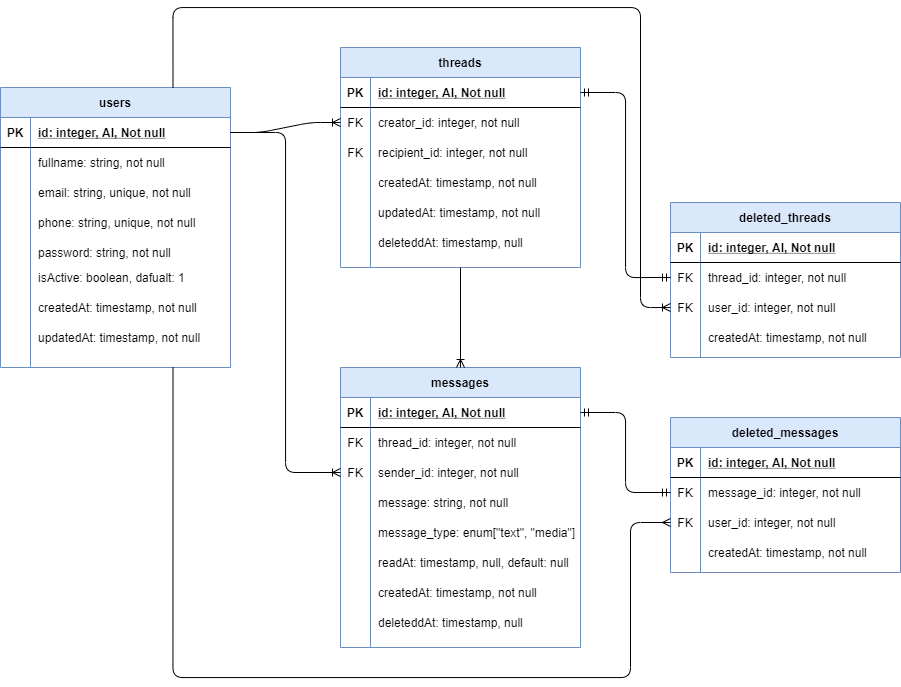

The diagram above was exported from draw.io. Its source (the exported page's mxGraphModel, read from the mxfile embedded in the PNG):
<mxGraphModel dx="1002" dy="593" grid="1" gridSize="10" guides="1" tooltips="1" connect="1" arrows="1" fold="1" page="1" pageScale="1" pageWidth="850" pageHeight="1100" math="0" shadow="0">
  <root>
    <mxCell id="0" />
    <mxCell id="1" parent="0" />
    <mxCell id="BasmKT8fIpRJjBZPhp15-1" value="users" style="shape=table;startSize=30;container=1;collapsible=1;childLayout=tableLayout;fixedRows=1;rowLines=0;fontStyle=1;align=center;resizeLast=1;fillColor=#dae8fc;strokeColor=#6c8ebf;" vertex="1" parent="1">
      <mxGeometry x="140" y="120" width="230" height="280" as="geometry" />
    </mxCell>
    <mxCell id="BasmKT8fIpRJjBZPhp15-2" value="" style="shape=partialRectangle;collapsible=0;dropTarget=0;pointerEvents=0;fillColor=none;top=0;left=0;bottom=1;right=0;points=[[0,0.5],[1,0.5]];portConstraint=eastwest;" vertex="1" parent="BasmKT8fIpRJjBZPhp15-1">
      <mxGeometry y="30" width="230" height="30" as="geometry" />
    </mxCell>
    <mxCell id="BasmKT8fIpRJjBZPhp15-3" value="PK" style="shape=partialRectangle;connectable=0;fillColor=none;top=0;left=0;bottom=0;right=0;fontStyle=1;overflow=hidden;" vertex="1" parent="BasmKT8fIpRJjBZPhp15-2">
      <mxGeometry width="30" height="30" as="geometry" />
    </mxCell>
    <mxCell id="BasmKT8fIpRJjBZPhp15-4" value="id: integer, AI, Not null" style="shape=partialRectangle;connectable=0;fillColor=none;top=0;left=0;bottom=0;right=0;align=left;spacingLeft=6;fontStyle=5;overflow=hidden;" vertex="1" parent="BasmKT8fIpRJjBZPhp15-2">
      <mxGeometry x="30" width="200" height="30" as="geometry" />
    </mxCell>
    <mxCell id="BasmKT8fIpRJjBZPhp15-5" value="" style="shape=partialRectangle;collapsible=0;dropTarget=0;pointerEvents=0;fillColor=none;top=0;left=0;bottom=0;right=0;points=[[0,0.5],[1,0.5]];portConstraint=eastwest;" vertex="1" parent="BasmKT8fIpRJjBZPhp15-1">
      <mxGeometry y="60" width="230" height="30" as="geometry" />
    </mxCell>
    <mxCell id="BasmKT8fIpRJjBZPhp15-6" value="" style="shape=partialRectangle;connectable=0;fillColor=none;top=0;left=0;bottom=0;right=0;editable=1;overflow=hidden;" vertex="1" parent="BasmKT8fIpRJjBZPhp15-5">
      <mxGeometry width="30" height="30" as="geometry" />
    </mxCell>
    <mxCell id="BasmKT8fIpRJjBZPhp15-7" value="fullname: string, not null" style="shape=partialRectangle;connectable=0;fillColor=none;top=0;left=0;bottom=0;right=0;align=left;spacingLeft=6;overflow=hidden;" vertex="1" parent="BasmKT8fIpRJjBZPhp15-5">
      <mxGeometry x="30" width="200" height="30" as="geometry" />
    </mxCell>
    <mxCell id="BasmKT8fIpRJjBZPhp15-8" value="" style="shape=partialRectangle;collapsible=0;dropTarget=0;pointerEvents=0;fillColor=none;top=0;left=0;bottom=0;right=0;points=[[0,0.5],[1,0.5]];portConstraint=eastwest;" vertex="1" parent="BasmKT8fIpRJjBZPhp15-1">
      <mxGeometry y="90" width="230" height="30" as="geometry" />
    </mxCell>
    <mxCell id="BasmKT8fIpRJjBZPhp15-9" value="" style="shape=partialRectangle;connectable=0;fillColor=none;top=0;left=0;bottom=0;right=0;editable=1;overflow=hidden;" vertex="1" parent="BasmKT8fIpRJjBZPhp15-8">
      <mxGeometry width="30" height="30" as="geometry" />
    </mxCell>
    <mxCell id="BasmKT8fIpRJjBZPhp15-10" value="email: string, unique, not null" style="shape=partialRectangle;connectable=0;fillColor=none;top=0;left=0;bottom=0;right=0;align=left;spacingLeft=6;overflow=hidden;" vertex="1" parent="BasmKT8fIpRJjBZPhp15-8">
      <mxGeometry x="30" width="200" height="30" as="geometry" />
    </mxCell>
    <mxCell id="BasmKT8fIpRJjBZPhp15-11" value="" style="shape=partialRectangle;collapsible=0;dropTarget=0;pointerEvents=0;fillColor=none;top=0;left=0;bottom=0;right=0;points=[[0,0.5],[1,0.5]];portConstraint=eastwest;" vertex="1" parent="BasmKT8fIpRJjBZPhp15-1">
      <mxGeometry y="120" width="230" height="30" as="geometry" />
    </mxCell>
    <mxCell id="BasmKT8fIpRJjBZPhp15-12" value="" style="shape=partialRectangle;connectable=0;fillColor=none;top=0;left=0;bottom=0;right=0;editable=1;overflow=hidden;" vertex="1" parent="BasmKT8fIpRJjBZPhp15-11">
      <mxGeometry width="30" height="30" as="geometry" />
    </mxCell>
    <mxCell id="BasmKT8fIpRJjBZPhp15-13" value="phone: string, unique, not null" style="shape=partialRectangle;connectable=0;fillColor=none;top=0;left=0;bottom=0;right=0;align=left;spacingLeft=6;overflow=hidden;" vertex="1" parent="BasmKT8fIpRJjBZPhp15-11">
      <mxGeometry x="30" width="200" height="30" as="geometry" />
    </mxCell>
    <mxCell id="BasmKT8fIpRJjBZPhp15-15" value="isActive: boolean, dafualt: 1" style="shape=partialRectangle;connectable=0;fillColor=none;top=0;left=0;bottom=0;right=0;align=left;spacingLeft=6;overflow=hidden;" vertex="1" parent="1">
      <mxGeometry x="170" y="295" width="200" height="30" as="geometry" />
    </mxCell>
    <mxCell id="BasmKT8fIpRJjBZPhp15-16" value="createdAt: timestamp, not null" style="shape=partialRectangle;connectable=0;fillColor=none;top=0;left=0;bottom=0;right=0;align=left;spacingLeft=6;overflow=hidden;" vertex="1" parent="1">
      <mxGeometry x="170" y="325" width="200" height="30" as="geometry" />
    </mxCell>
    <mxCell id="BasmKT8fIpRJjBZPhp15-17" value="updatedAt: timestamp, not null" style="shape=partialRectangle;connectable=0;fillColor=none;top=0;left=0;bottom=0;right=0;align=left;spacingLeft=6;overflow=hidden;" vertex="1" parent="1">
      <mxGeometry x="170" y="355" width="200" height="30" as="geometry" />
    </mxCell>
    <mxCell id="BasmKT8fIpRJjBZPhp15-18" value="threads" style="shape=table;startSize=30;container=1;collapsible=1;childLayout=tableLayout;fixedRows=1;rowLines=0;fontStyle=1;align=center;resizeLast=1;fillColor=#dae8fc;strokeColor=#6c8ebf;" vertex="1" parent="1">
      <mxGeometry x="480" y="80" width="240" height="220" as="geometry" />
    </mxCell>
    <mxCell id="BasmKT8fIpRJjBZPhp15-19" value="" style="shape=partialRectangle;collapsible=0;dropTarget=0;pointerEvents=0;fillColor=none;top=0;left=0;bottom=1;right=0;points=[[0,0.5],[1,0.5]];portConstraint=eastwest;" vertex="1" parent="BasmKT8fIpRJjBZPhp15-18">
      <mxGeometry y="30" width="240" height="30" as="geometry" />
    </mxCell>
    <mxCell id="BasmKT8fIpRJjBZPhp15-20" value="PK" style="shape=partialRectangle;connectable=0;fillColor=none;top=0;left=0;bottom=0;right=0;fontStyle=1;overflow=hidden;" vertex="1" parent="BasmKT8fIpRJjBZPhp15-19">
      <mxGeometry width="30" height="30" as="geometry" />
    </mxCell>
    <mxCell id="BasmKT8fIpRJjBZPhp15-21" value="id: integer, AI, Not null" style="shape=partialRectangle;connectable=0;fillColor=none;top=0;left=0;bottom=0;right=0;align=left;spacingLeft=6;fontStyle=5;overflow=hidden;" vertex="1" parent="BasmKT8fIpRJjBZPhp15-19">
      <mxGeometry x="30" width="210" height="30" as="geometry" />
    </mxCell>
    <mxCell id="BasmKT8fIpRJjBZPhp15-22" value="" style="shape=partialRectangle;collapsible=0;dropTarget=0;pointerEvents=0;fillColor=none;top=0;left=0;bottom=0;right=0;points=[[0,0.5],[1,0.5]];portConstraint=eastwest;" vertex="1" parent="BasmKT8fIpRJjBZPhp15-18">
      <mxGeometry y="60" width="240" height="30" as="geometry" />
    </mxCell>
    <mxCell id="BasmKT8fIpRJjBZPhp15-23" value="FK" style="shape=partialRectangle;connectable=0;fillColor=none;top=0;left=0;bottom=0;right=0;editable=1;overflow=hidden;" vertex="1" parent="BasmKT8fIpRJjBZPhp15-22">
      <mxGeometry width="30" height="30" as="geometry" />
    </mxCell>
    <mxCell id="BasmKT8fIpRJjBZPhp15-24" value="creator_id: integer, not null" style="shape=partialRectangle;connectable=0;fillColor=none;top=0;left=0;bottom=0;right=0;align=left;spacingLeft=6;overflow=hidden;" vertex="1" parent="BasmKT8fIpRJjBZPhp15-22">
      <mxGeometry x="30" width="210" height="30" as="geometry" />
    </mxCell>
    <mxCell id="BasmKT8fIpRJjBZPhp15-25" value="" style="shape=partialRectangle;collapsible=0;dropTarget=0;pointerEvents=0;fillColor=none;top=0;left=0;bottom=0;right=0;points=[[0,0.5],[1,0.5]];portConstraint=eastwest;" vertex="1" parent="BasmKT8fIpRJjBZPhp15-18">
      <mxGeometry y="90" width="240" height="30" as="geometry" />
    </mxCell>
    <mxCell id="BasmKT8fIpRJjBZPhp15-26" value="FK" style="shape=partialRectangle;connectable=0;fillColor=none;top=0;left=0;bottom=0;right=0;editable=1;overflow=hidden;" vertex="1" parent="BasmKT8fIpRJjBZPhp15-25">
      <mxGeometry width="30" height="30" as="geometry" />
    </mxCell>
    <mxCell id="BasmKT8fIpRJjBZPhp15-27" value="recipient_id: integer, not null" style="shape=partialRectangle;connectable=0;fillColor=none;top=0;left=0;bottom=0;right=0;align=left;spacingLeft=6;overflow=hidden;" vertex="1" parent="BasmKT8fIpRJjBZPhp15-25">
      <mxGeometry x="30" width="210" height="30" as="geometry" />
    </mxCell>
    <mxCell id="BasmKT8fIpRJjBZPhp15-32" value="createdAt: timestamp, not null" style="shape=partialRectangle;connectable=0;fillColor=none;top=0;left=0;bottom=0;right=0;align=left;spacingLeft=6;overflow=hidden;" vertex="1" parent="1">
      <mxGeometry x="510" y="200" width="200" height="30" as="geometry" />
    </mxCell>
    <mxCell id="BasmKT8fIpRJjBZPhp15-33" value="updatedAt: timestamp, not null" style="shape=partialRectangle;connectable=0;fillColor=none;top=0;left=0;bottom=0;right=0;align=left;spacingLeft=6;overflow=hidden;" vertex="1" parent="1">
      <mxGeometry x="510" y="230" width="200" height="30" as="geometry" />
    </mxCell>
    <mxCell id="BasmKT8fIpRJjBZPhp15-34" value="deleteddAt: timestamp, null" style="shape=partialRectangle;connectable=0;fillColor=none;top=0;left=0;bottom=0;right=0;align=left;spacingLeft=6;overflow=hidden;" vertex="1" parent="1">
      <mxGeometry x="510" y="260" width="200" height="30" as="geometry" />
    </mxCell>
    <mxCell id="BasmKT8fIpRJjBZPhp15-35" value="messages" style="shape=table;startSize=30;container=1;collapsible=1;childLayout=tableLayout;fixedRows=1;rowLines=0;fontStyle=1;align=center;resizeLast=1;fillColor=#dae8fc;strokeColor=#6c8ebf;" vertex="1" parent="1">
      <mxGeometry x="480" y="400" width="240" height="280" as="geometry" />
    </mxCell>
    <mxCell id="BasmKT8fIpRJjBZPhp15-36" value="" style="shape=partialRectangle;collapsible=0;dropTarget=0;pointerEvents=0;fillColor=none;top=0;left=0;bottom=1;right=0;points=[[0,0.5],[1,0.5]];portConstraint=eastwest;" vertex="1" parent="BasmKT8fIpRJjBZPhp15-35">
      <mxGeometry y="30" width="240" height="30" as="geometry" />
    </mxCell>
    <mxCell id="BasmKT8fIpRJjBZPhp15-37" value="PK" style="shape=partialRectangle;connectable=0;fillColor=none;top=0;left=0;bottom=0;right=0;fontStyle=1;overflow=hidden;" vertex="1" parent="BasmKT8fIpRJjBZPhp15-36">
      <mxGeometry width="30" height="30" as="geometry" />
    </mxCell>
    <mxCell id="BasmKT8fIpRJjBZPhp15-38" value="id: integer, AI, Not null" style="shape=partialRectangle;connectable=0;fillColor=none;top=0;left=0;bottom=0;right=0;align=left;spacingLeft=6;fontStyle=5;overflow=hidden;" vertex="1" parent="BasmKT8fIpRJjBZPhp15-36">
      <mxGeometry x="30" width="210" height="30" as="geometry" />
    </mxCell>
    <mxCell id="BasmKT8fIpRJjBZPhp15-39" value="" style="shape=partialRectangle;collapsible=0;dropTarget=0;pointerEvents=0;fillColor=none;top=0;left=0;bottom=0;right=0;points=[[0,0.5],[1,0.5]];portConstraint=eastwest;" vertex="1" parent="BasmKT8fIpRJjBZPhp15-35">
      <mxGeometry y="60" width="240" height="30" as="geometry" />
    </mxCell>
    <mxCell id="BasmKT8fIpRJjBZPhp15-40" value="FK" style="shape=partialRectangle;connectable=0;fillColor=none;top=0;left=0;bottom=0;right=0;editable=1;overflow=hidden;" vertex="1" parent="BasmKT8fIpRJjBZPhp15-39">
      <mxGeometry width="30" height="30" as="geometry" />
    </mxCell>
    <mxCell id="BasmKT8fIpRJjBZPhp15-41" value="thread_id: integer, not null" style="shape=partialRectangle;connectable=0;fillColor=none;top=0;left=0;bottom=0;right=0;align=left;spacingLeft=6;overflow=hidden;" vertex="1" parent="BasmKT8fIpRJjBZPhp15-39">
      <mxGeometry x="30" width="210" height="30" as="geometry" />
    </mxCell>
    <mxCell id="BasmKT8fIpRJjBZPhp15-42" value="" style="shape=partialRectangle;collapsible=0;dropTarget=0;pointerEvents=0;fillColor=none;top=0;left=0;bottom=0;right=0;points=[[0,0.5],[1,0.5]];portConstraint=eastwest;" vertex="1" parent="BasmKT8fIpRJjBZPhp15-35">
      <mxGeometry y="90" width="240" height="30" as="geometry" />
    </mxCell>
    <mxCell id="BasmKT8fIpRJjBZPhp15-43" value="FK" style="shape=partialRectangle;connectable=0;fillColor=none;top=0;left=0;bottom=0;right=0;editable=1;overflow=hidden;" vertex="1" parent="BasmKT8fIpRJjBZPhp15-42">
      <mxGeometry width="30" height="30" as="geometry" />
    </mxCell>
    <mxCell id="BasmKT8fIpRJjBZPhp15-44" value="sender_id: integer, not null" style="shape=partialRectangle;connectable=0;fillColor=none;top=0;left=0;bottom=0;right=0;align=left;spacingLeft=6;overflow=hidden;" vertex="1" parent="BasmKT8fIpRJjBZPhp15-42">
      <mxGeometry x="30" width="210" height="30" as="geometry" />
    </mxCell>
    <mxCell id="BasmKT8fIpRJjBZPhp15-45" value="createdAt: timestamp, not null" style="shape=partialRectangle;connectable=0;fillColor=none;top=0;left=0;bottom=0;right=0;align=left;spacingLeft=6;overflow=hidden;" vertex="1" parent="1">
      <mxGeometry x="510" y="610" width="200" height="30" as="geometry" />
    </mxCell>
    <mxCell id="BasmKT8fIpRJjBZPhp15-47" value="deleteddAt: timestamp, null" style="shape=partialRectangle;connectable=0;fillColor=none;top=0;left=0;bottom=0;right=0;align=left;spacingLeft=6;overflow=hidden;" vertex="1" parent="1">
      <mxGeometry x="510" y="640" width="200" height="30" as="geometry" />
    </mxCell>
    <mxCell id="BasmKT8fIpRJjBZPhp15-48" value="readAt: timestamp, null, default: null" style="shape=partialRectangle;connectable=0;fillColor=none;top=0;left=0;bottom=0;right=0;align=left;spacingLeft=6;overflow=hidden;" vertex="1" parent="1">
      <mxGeometry x="510" y="580" width="200" height="30" as="geometry" />
    </mxCell>
    <mxCell id="BasmKT8fIpRJjBZPhp15-49" value="message: string, not null" style="shape=partialRectangle;connectable=0;fillColor=none;top=0;left=0;bottom=0;right=0;align=left;spacingLeft=6;overflow=hidden;" vertex="1" parent="1">
      <mxGeometry x="510" y="520" width="210" height="30" as="geometry" />
    </mxCell>
    <mxCell id="BasmKT8fIpRJjBZPhp15-50" value="message_type: enum[&quot;text&quot;, &quot;media&quot;]" style="shape=partialRectangle;connectable=0;fillColor=none;top=0;left=0;bottom=0;right=0;align=left;spacingLeft=6;overflow=hidden;" vertex="1" parent="1">
      <mxGeometry x="510" y="550" width="210" height="30" as="geometry" />
    </mxCell>
    <mxCell id="BasmKT8fIpRJjBZPhp15-51" value="deleted_threads" style="shape=table;startSize=30;container=1;collapsible=1;childLayout=tableLayout;fixedRows=1;rowLines=0;fontStyle=1;align=center;resizeLast=1;fillColor=#dae8fc;strokeColor=#6c8ebf;" vertex="1" parent="1">
      <mxGeometry x="810" y="235" width="230" height="155" as="geometry" />
    </mxCell>
    <mxCell id="BasmKT8fIpRJjBZPhp15-52" value="" style="shape=partialRectangle;collapsible=0;dropTarget=0;pointerEvents=0;fillColor=none;top=0;left=0;bottom=1;right=0;points=[[0,0.5],[1,0.5]];portConstraint=eastwest;" vertex="1" parent="BasmKT8fIpRJjBZPhp15-51">
      <mxGeometry y="30" width="230" height="30" as="geometry" />
    </mxCell>
    <mxCell id="BasmKT8fIpRJjBZPhp15-53" value="PK" style="shape=partialRectangle;connectable=0;fillColor=none;top=0;left=0;bottom=0;right=0;fontStyle=1;overflow=hidden;" vertex="1" parent="BasmKT8fIpRJjBZPhp15-52">
      <mxGeometry width="30" height="30" as="geometry" />
    </mxCell>
    <mxCell id="BasmKT8fIpRJjBZPhp15-54" value="id: integer, AI, Not null" style="shape=partialRectangle;connectable=0;fillColor=none;top=0;left=0;bottom=0;right=0;align=left;spacingLeft=6;fontStyle=5;overflow=hidden;" vertex="1" parent="BasmKT8fIpRJjBZPhp15-52">
      <mxGeometry x="30" width="200" height="30" as="geometry" />
    </mxCell>
    <mxCell id="BasmKT8fIpRJjBZPhp15-55" value="" style="shape=partialRectangle;collapsible=0;dropTarget=0;pointerEvents=0;fillColor=none;top=0;left=0;bottom=0;right=0;points=[[0,0.5],[1,0.5]];portConstraint=eastwest;" vertex="1" parent="BasmKT8fIpRJjBZPhp15-51">
      <mxGeometry y="60" width="230" height="30" as="geometry" />
    </mxCell>
    <mxCell id="BasmKT8fIpRJjBZPhp15-56" value="FK" style="shape=partialRectangle;connectable=0;fillColor=none;top=0;left=0;bottom=0;right=0;editable=1;overflow=hidden;" vertex="1" parent="BasmKT8fIpRJjBZPhp15-55">
      <mxGeometry width="30" height="30" as="geometry" />
    </mxCell>
    <mxCell id="BasmKT8fIpRJjBZPhp15-57" value="thread_id: integer, not null" style="shape=partialRectangle;connectable=0;fillColor=none;top=0;left=0;bottom=0;right=0;align=left;spacingLeft=6;overflow=hidden;" vertex="1" parent="BasmKT8fIpRJjBZPhp15-55">
      <mxGeometry x="30" width="200" height="30" as="geometry" />
    </mxCell>
    <mxCell id="BasmKT8fIpRJjBZPhp15-58" value="" style="shape=partialRectangle;collapsible=0;dropTarget=0;pointerEvents=0;fillColor=none;top=0;left=0;bottom=0;right=0;points=[[0,0.5],[1,0.5]];portConstraint=eastwest;" vertex="1" parent="BasmKT8fIpRJjBZPhp15-51">
      <mxGeometry y="90" width="230" height="30" as="geometry" />
    </mxCell>
    <mxCell id="BasmKT8fIpRJjBZPhp15-59" value="FK" style="shape=partialRectangle;connectable=0;fillColor=none;top=0;left=0;bottom=0;right=0;editable=1;overflow=hidden;" vertex="1" parent="BasmKT8fIpRJjBZPhp15-58">
      <mxGeometry width="30" height="30" as="geometry" />
    </mxCell>
    <mxCell id="BasmKT8fIpRJjBZPhp15-60" value="user_id: integer, not null" style="shape=partialRectangle;connectable=0;fillColor=none;top=0;left=0;bottom=0;right=0;align=left;spacingLeft=6;overflow=hidden;" vertex="1" parent="BasmKT8fIpRJjBZPhp15-58">
      <mxGeometry x="30" width="200" height="30" as="geometry" />
    </mxCell>
    <mxCell id="BasmKT8fIpRJjBZPhp15-61" value="createdAt: timestamp, not null" style="shape=partialRectangle;connectable=0;fillColor=none;top=0;left=0;bottom=0;right=0;align=left;spacingLeft=6;overflow=hidden;" vertex="1" parent="1">
      <mxGeometry x="840" y="355" width="200" height="30" as="geometry" />
    </mxCell>
    <mxCell id="BasmKT8fIpRJjBZPhp15-64" value="deleted_messages" style="shape=table;startSize=30;container=1;collapsible=1;childLayout=tableLayout;fixedRows=1;rowLines=0;fontStyle=1;align=center;resizeLast=1;fillColor=#dae8fc;strokeColor=#6c8ebf;" vertex="1" parent="1">
      <mxGeometry x="810" y="450" width="230" height="155" as="geometry" />
    </mxCell>
    <mxCell id="BasmKT8fIpRJjBZPhp15-65" value="" style="shape=partialRectangle;collapsible=0;dropTarget=0;pointerEvents=0;fillColor=none;top=0;left=0;bottom=1;right=0;points=[[0,0.5],[1,0.5]];portConstraint=eastwest;" vertex="1" parent="BasmKT8fIpRJjBZPhp15-64">
      <mxGeometry y="30" width="230" height="30" as="geometry" />
    </mxCell>
    <mxCell id="BasmKT8fIpRJjBZPhp15-66" value="PK" style="shape=partialRectangle;connectable=0;fillColor=none;top=0;left=0;bottom=0;right=0;fontStyle=1;overflow=hidden;" vertex="1" parent="BasmKT8fIpRJjBZPhp15-65">
      <mxGeometry width="30" height="30" as="geometry" />
    </mxCell>
    <mxCell id="BasmKT8fIpRJjBZPhp15-67" value="id: integer, AI, Not null" style="shape=partialRectangle;connectable=0;fillColor=none;top=0;left=0;bottom=0;right=0;align=left;spacingLeft=6;fontStyle=5;overflow=hidden;" vertex="1" parent="BasmKT8fIpRJjBZPhp15-65">
      <mxGeometry x="30" width="200" height="30" as="geometry" />
    </mxCell>
    <mxCell id="BasmKT8fIpRJjBZPhp15-68" value="" style="shape=partialRectangle;collapsible=0;dropTarget=0;pointerEvents=0;fillColor=none;top=0;left=0;bottom=0;right=0;points=[[0,0.5],[1,0.5]];portConstraint=eastwest;" vertex="1" parent="BasmKT8fIpRJjBZPhp15-64">
      <mxGeometry y="60" width="230" height="30" as="geometry" />
    </mxCell>
    <mxCell id="BasmKT8fIpRJjBZPhp15-69" value="FK" style="shape=partialRectangle;connectable=0;fillColor=none;top=0;left=0;bottom=0;right=0;editable=1;overflow=hidden;" vertex="1" parent="BasmKT8fIpRJjBZPhp15-68">
      <mxGeometry width="30" height="30" as="geometry" />
    </mxCell>
    <mxCell id="BasmKT8fIpRJjBZPhp15-70" value="message_id: integer, not null" style="shape=partialRectangle;connectable=0;fillColor=none;top=0;left=0;bottom=0;right=0;align=left;spacingLeft=6;overflow=hidden;" vertex="1" parent="BasmKT8fIpRJjBZPhp15-68">
      <mxGeometry x="30" width="200" height="30" as="geometry" />
    </mxCell>
    <mxCell id="BasmKT8fIpRJjBZPhp15-71" value="" style="shape=partialRectangle;collapsible=0;dropTarget=0;pointerEvents=0;fillColor=none;top=0;left=0;bottom=0;right=0;points=[[0,0.5],[1,0.5]];portConstraint=eastwest;" vertex="1" parent="BasmKT8fIpRJjBZPhp15-64">
      <mxGeometry y="90" width="230" height="30" as="geometry" />
    </mxCell>
    <mxCell id="BasmKT8fIpRJjBZPhp15-72" value="FK" style="shape=partialRectangle;connectable=0;fillColor=none;top=0;left=0;bottom=0;right=0;editable=1;overflow=hidden;" vertex="1" parent="BasmKT8fIpRJjBZPhp15-71">
      <mxGeometry width="30" height="30" as="geometry" />
    </mxCell>
    <mxCell id="BasmKT8fIpRJjBZPhp15-73" value="user_id: integer, not null" style="shape=partialRectangle;connectable=0;fillColor=none;top=0;left=0;bottom=0;right=0;align=left;spacingLeft=6;overflow=hidden;" vertex="1" parent="BasmKT8fIpRJjBZPhp15-71">
      <mxGeometry x="30" width="200" height="30" as="geometry" />
    </mxCell>
    <mxCell id="BasmKT8fIpRJjBZPhp15-74" value="createdAt: timestamp, not null" style="shape=partialRectangle;connectable=0;fillColor=none;top=0;left=0;bottom=0;right=0;align=left;spacingLeft=6;overflow=hidden;" vertex="1" parent="1">
      <mxGeometry x="840" y="570" width="200" height="30" as="geometry" />
    </mxCell>
    <mxCell id="BasmKT8fIpRJjBZPhp15-75" value="" style="edgeStyle=entityRelationEdgeStyle;fontSize=12;html=1;endArrow=ERoneToMany;exitX=1;exitY=0.5;exitDx=0;exitDy=0;entryX=0;entryY=0.5;entryDx=0;entryDy=0;" edge="1" parent="1" source="BasmKT8fIpRJjBZPhp15-2" target="BasmKT8fIpRJjBZPhp15-22">
      <mxGeometry width="100" height="100" relative="1" as="geometry">
        <mxPoint x="610" y="460" as="sourcePoint" />
        <mxPoint x="710" y="360" as="targetPoint" />
      </mxGeometry>
    </mxCell>
    <mxCell id="BasmKT8fIpRJjBZPhp15-76" value="" style="edgeStyle=orthogonalEdgeStyle;fontSize=12;html=1;endArrow=ERoneToMany;exitX=1;exitY=0.5;exitDx=0;exitDy=0;entryX=0;entryY=0.5;entryDx=0;entryDy=0;" edge="1" parent="1" source="BasmKT8fIpRJjBZPhp15-2" target="BasmKT8fIpRJjBZPhp15-42">
      <mxGeometry width="100" height="100" relative="1" as="geometry">
        <mxPoint x="610" y="460" as="sourcePoint" />
        <mxPoint x="710" y="360" as="targetPoint" />
      </mxGeometry>
    </mxCell>
    <mxCell id="BasmKT8fIpRJjBZPhp15-79" value="" style="fontSize=12;html=1;endArrow=ERoneToMany;entryX=0.5;entryY=0;entryDx=0;entryDy=0;exitX=0.5;exitY=1;exitDx=0;exitDy=0;" edge="1" parent="1" source="BasmKT8fIpRJjBZPhp15-18" target="BasmKT8fIpRJjBZPhp15-35">
      <mxGeometry width="100" height="100" relative="1" as="geometry">
        <mxPoint x="590" y="300" as="sourcePoint" />
        <mxPoint x="740" y="360" as="targetPoint" />
      </mxGeometry>
    </mxCell>
    <mxCell id="BasmKT8fIpRJjBZPhp15-80" value="" style="edgeStyle=orthogonalEdgeStyle;fontSize=12;html=1;endArrow=ERmandOne;startArrow=ERmandOne;exitX=1;exitY=0.5;exitDx=0;exitDy=0;entryX=0;entryY=0.5;entryDx=0;entryDy=0;" edge="1" parent="1" source="BasmKT8fIpRJjBZPhp15-36" target="BasmKT8fIpRJjBZPhp15-68">
      <mxGeometry width="100" height="100" relative="1" as="geometry">
        <mxPoint x="690" y="440" as="sourcePoint" />
        <mxPoint x="790" y="340" as="targetPoint" />
      </mxGeometry>
    </mxCell>
    <mxCell id="BasmKT8fIpRJjBZPhp15-81" value="" style="edgeStyle=orthogonalEdgeStyle;fontSize=12;html=1;endArrow=ERmany;exitX=0.75;exitY=1;exitDx=0;exitDy=0;entryX=0;entryY=0.5;entryDx=0;entryDy=0;" edge="1" parent="1" source="BasmKT8fIpRJjBZPhp15-1" target="BasmKT8fIpRJjBZPhp15-71">
      <mxGeometry width="100" height="100" relative="1" as="geometry">
        <mxPoint x="710" y="440" as="sourcePoint" />
        <mxPoint x="760" y="530" as="targetPoint" />
        <Array as="points">
          <mxPoint x="312" y="710" />
          <mxPoint x="770" y="710" />
          <mxPoint x="770" y="555" />
        </Array>
      </mxGeometry>
    </mxCell>
    <mxCell id="BasmKT8fIpRJjBZPhp15-82" value="" style="edgeStyle=orthogonalEdgeStyle;fontSize=12;html=1;endArrow=ERoneToMany;exitX=0.75;exitY=0;exitDx=0;exitDy=0;entryX=0;entryY=0.5;entryDx=0;entryDy=0;" edge="1" parent="1" source="BasmKT8fIpRJjBZPhp15-1" target="BasmKT8fIpRJjBZPhp15-58">
      <mxGeometry width="100" height="100" relative="1" as="geometry">
        <mxPoint x="380" y="270" as="sourcePoint" />
        <mxPoint x="820" y="270" as="targetPoint" />
        <Array as="points">
          <mxPoint x="312" y="40" />
          <mxPoint x="780" y="40" />
          <mxPoint x="780" y="340" />
        </Array>
      </mxGeometry>
    </mxCell>
    <mxCell id="BasmKT8fIpRJjBZPhp15-83" value="" style="edgeStyle=orthogonalEdgeStyle;fontSize=12;html=1;endArrow=ERmandOne;startArrow=ERmandOne;exitX=1;exitY=0.5;exitDx=0;exitDy=0;entryX=0;entryY=0.5;entryDx=0;entryDy=0;" edge="1" parent="1" source="BasmKT8fIpRJjBZPhp15-19" target="BasmKT8fIpRJjBZPhp15-55">
      <mxGeometry width="100" height="100" relative="1" as="geometry">
        <mxPoint x="720" y="370" as="sourcePoint" />
        <mxPoint x="820" y="270" as="targetPoint" />
      </mxGeometry>
    </mxCell>
    <mxCell id="BasmKT8fIpRJjBZPhp15-84" value="password: string, not null" style="shape=partialRectangle;connectable=0;fillColor=none;top=0;left=0;bottom=0;right=0;align=left;spacingLeft=6;overflow=hidden;" vertex="1" parent="1">
      <mxGeometry x="170" y="270" width="200" height="30" as="geometry" />
    </mxCell>
  </root>
</mxGraphModel>